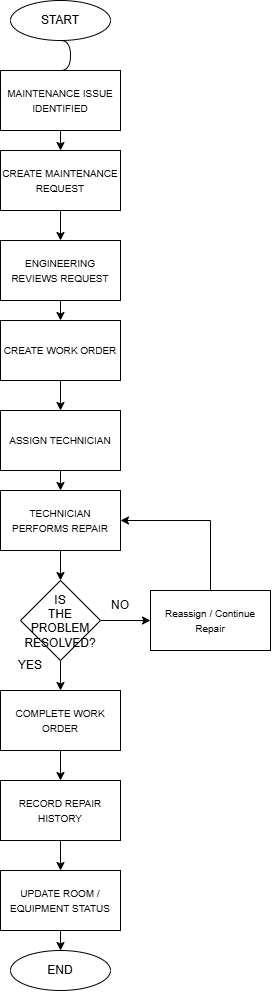

The diagram above was exported from draw.io. Its source (the exported page's mxGraphModel, read from the mxfile embedded in the PNG):
<mxGraphModel dx="1717" dy="1023" grid="1" gridSize="10" guides="1" tooltips="1" connect="1" arrows="1" fold="1" page="1" pageScale="1" pageWidth="850" pageHeight="1100" math="0" shadow="0">
  <root>
    <mxCell id="0" />
    <mxCell id="1" parent="0" />
    <mxCell id="YDRRrbf5TEYBBEtODMgZ-23" edge="1" parent="1" source="YDRRrbf5TEYBBEtODMgZ-1" style="edgeStyle=entityRelationEdgeStyle;rounded=0;orthogonalLoop=1;jettySize=auto;html=1;startArrow=none;endArrow=none;segment=10;curved=1;sourcePerimeterSpacing=0;targetPerimeterSpacing=0;exitX=0.5;exitY=1;exitDx=0;exitDy=0;entryX=0.5;entryY=0;entryDx=0;entryDy=0;" target="YDRRrbf5TEYBBEtODMgZ-2">
      <mxGeometry relative="1" as="geometry" />
    </mxCell>
    <mxCell id="YDRRrbf5TEYBBEtODMgZ-1" parent="1" style="ellipse;whiteSpace=wrap;html=1;align=center;newEdgeStyle={&quot;edgeStyle&quot;:&quot;entityRelationEdgeStyle&quot;,&quot;startArrow&quot;:&quot;none&quot;,&quot;endArrow&quot;:&quot;none&quot;,&quot;segment&quot;:10,&quot;curved&quot;:1,&quot;sourcePerimeterSpacing&quot;:0,&quot;targetPerimeterSpacing&quot;:0};treeFolding=1;treeMoving=1;" value="START" vertex="1">
      <mxGeometry height="40" width="100" x="370" y="50" as="geometry" />
    </mxCell>
    <mxCell id="YDRRrbf5TEYBBEtODMgZ-22" edge="1" parent="1" source="YDRRrbf5TEYBBEtODMgZ-2" style="edgeStyle=orthogonalEdgeStyle;rounded=0;orthogonalLoop=1;jettySize=auto;html=1;exitX=0.5;exitY=1;exitDx=0;exitDy=0;entryX=0.5;entryY=0;entryDx=0;entryDy=0;" target="YDRRrbf5TEYBBEtODMgZ-3">
      <mxGeometry relative="1" as="geometry" />
    </mxCell>
    <mxCell id="YDRRrbf5TEYBBEtODMgZ-2" parent="1" style="rounded=0;whiteSpace=wrap;html=1;" value="&lt;font style=&quot;font-size: 10px;&quot;&gt;MAINTENANCE ISSUE IDENTIFIED&lt;/font&gt;" vertex="1">
      <mxGeometry height="60" width="120" x="360" y="120" as="geometry" />
    </mxCell>
    <mxCell id="YDRRrbf5TEYBBEtODMgZ-21" edge="1" parent="1" source="YDRRrbf5TEYBBEtODMgZ-3" style="edgeStyle=orthogonalEdgeStyle;rounded=0;orthogonalLoop=1;jettySize=auto;html=1;exitX=0.5;exitY=1;exitDx=0;exitDy=0;entryX=0.5;entryY=0;entryDx=0;entryDy=0;" target="YDRRrbf5TEYBBEtODMgZ-4">
      <mxGeometry relative="1" as="geometry" />
    </mxCell>
    <mxCell id="YDRRrbf5TEYBBEtODMgZ-3" parent="1" style="rounded=0;whiteSpace=wrap;html=1;" value="&lt;font style=&quot;&quot;&gt;&lt;font style=&quot;font-size: 10px;&quot;&gt;CREATE MAINTENANCE REQUEST&lt;/font&gt;&lt;br&gt;&lt;/font&gt;" vertex="1">
      <mxGeometry height="60" width="120" x="360" y="200" as="geometry" />
    </mxCell>
    <mxCell id="YDRRrbf5TEYBBEtODMgZ-20" edge="1" parent="1" source="YDRRrbf5TEYBBEtODMgZ-4" style="edgeStyle=orthogonalEdgeStyle;rounded=0;orthogonalLoop=1;jettySize=auto;html=1;exitX=0.5;exitY=1;exitDx=0;exitDy=0;entryX=0.5;entryY=0;entryDx=0;entryDy=0;" target="YDRRrbf5TEYBBEtODMgZ-5">
      <mxGeometry relative="1" as="geometry" />
    </mxCell>
    <mxCell id="YDRRrbf5TEYBBEtODMgZ-4" parent="1" style="rounded=0;whiteSpace=wrap;html=1;" value="&lt;font style=&quot;&quot;&gt;&lt;font style=&quot;font-size: 10px;&quot;&gt;ENGINEERING REVIEWS REQUEST&lt;/font&gt;&lt;br&gt;&lt;/font&gt;" vertex="1">
      <mxGeometry height="60" width="120" x="360" y="290" as="geometry" />
    </mxCell>
    <mxCell id="YDRRrbf5TEYBBEtODMgZ-19" edge="1" parent="1" source="YDRRrbf5TEYBBEtODMgZ-5" style="edgeStyle=orthogonalEdgeStyle;rounded=0;orthogonalLoop=1;jettySize=auto;html=1;exitX=0.5;exitY=1;exitDx=0;exitDy=0;entryX=0.5;entryY=0;entryDx=0;entryDy=0;" target="YDRRrbf5TEYBBEtODMgZ-6">
      <mxGeometry relative="1" as="geometry" />
    </mxCell>
    <mxCell id="YDRRrbf5TEYBBEtODMgZ-5" parent="1" style="rounded=0;whiteSpace=wrap;html=1;" value="&lt;font style=&quot;&quot;&gt;&lt;font style=&quot;font-size: 10px;&quot;&gt;CREATE WORK ORDER&lt;/font&gt;&lt;br&gt;&lt;/font&gt;" vertex="1">
      <mxGeometry height="60" width="120" x="360" y="370" as="geometry" />
    </mxCell>
    <mxCell id="YDRRrbf5TEYBBEtODMgZ-18" edge="1" parent="1" source="YDRRrbf5TEYBBEtODMgZ-6" style="edgeStyle=orthogonalEdgeStyle;rounded=0;orthogonalLoop=1;jettySize=auto;html=1;exitX=0.5;exitY=1;exitDx=0;exitDy=0;entryX=0.5;entryY=0;entryDx=0;entryDy=0;" target="YDRRrbf5TEYBBEtODMgZ-7">
      <mxGeometry relative="1" as="geometry" />
    </mxCell>
    <mxCell id="YDRRrbf5TEYBBEtODMgZ-6" parent="1" style="rounded=0;whiteSpace=wrap;html=1;" value="&lt;font style=&quot;&quot;&gt;&lt;font style=&quot;font-size: 10px;&quot;&gt;ASSIGN TECHNICIAN&lt;/font&gt;&lt;br&gt;&lt;/font&gt;" vertex="1">
      <mxGeometry height="60" width="120" x="360" y="460" as="geometry" />
    </mxCell>
    <mxCell id="YDRRrbf5TEYBBEtODMgZ-17" edge="1" parent="1" source="YDRRrbf5TEYBBEtODMgZ-7" style="edgeStyle=orthogonalEdgeStyle;rounded=0;orthogonalLoop=1;jettySize=auto;html=1;exitX=0.5;exitY=1;exitDx=0;exitDy=0;entryX=0.5;entryY=0;entryDx=0;entryDy=0;" target="YDRRrbf5TEYBBEtODMgZ-9">
      <mxGeometry relative="1" as="geometry" />
    </mxCell>
    <mxCell id="YDRRrbf5TEYBBEtODMgZ-7" parent="1" style="rounded=0;whiteSpace=wrap;html=1;" value="&lt;font style=&quot;&quot;&gt;&lt;font style=&quot;font-size: 10px;&quot;&gt;TECHNICIAN PERFORMS REPAIR&lt;/font&gt;&lt;br&gt;&lt;/font&gt;" vertex="1">
      <mxGeometry height="60" width="120" x="360" y="540" as="geometry" />
    </mxCell>
    <mxCell id="YDRRrbf5TEYBBEtODMgZ-15" edge="1" parent="1" source="YDRRrbf5TEYBBEtODMgZ-9" style="edgeStyle=orthogonalEdgeStyle;rounded=0;orthogonalLoop=1;jettySize=auto;html=1;exitX=1;exitY=0.5;exitDx=0;exitDy=0;entryX=0;entryY=0.5;entryDx=0;entryDy=0;" target="YDRRrbf5TEYBBEtODMgZ-10">
      <mxGeometry relative="1" as="geometry" />
    </mxCell>
    <mxCell id="YDRRrbf5TEYBBEtODMgZ-16" edge="1" parent="1" source="YDRRrbf5TEYBBEtODMgZ-9" style="edgeStyle=orthogonalEdgeStyle;rounded=0;orthogonalLoop=1;jettySize=auto;html=1;exitX=0.5;exitY=1;exitDx=0;exitDy=0;entryX=0.5;entryY=0;entryDx=0;entryDy=0;" target="YDRRrbf5TEYBBEtODMgZ-11">
      <mxGeometry relative="1" as="geometry" />
    </mxCell>
    <mxCell id="YDRRrbf5TEYBBEtODMgZ-9" parent="1" style="rhombus;whiteSpace=wrap;html=1;shapeInside=1;" value="IS THE PROBLEM RESOLVED?" vertex="1">
      <mxGeometry height="80" width="80" x="380" y="630" as="geometry" />
    </mxCell>
    <mxCell id="YDRRrbf5TEYBBEtODMgZ-24" edge="1" parent="1" source="YDRRrbf5TEYBBEtODMgZ-10" style="edgeStyle=orthogonalEdgeStyle;rounded=0;orthogonalLoop=1;jettySize=auto;html=1;exitX=0.5;exitY=0;exitDx=0;exitDy=0;entryX=1;entryY=0.5;entryDx=0;entryDy=0;" target="YDRRrbf5TEYBBEtODMgZ-7">
      <mxGeometry relative="1" as="geometry" />
    </mxCell>
    <mxCell id="YDRRrbf5TEYBBEtODMgZ-10" parent="1" style="rounded=0;whiteSpace=wrap;html=1;" value="&lt;font style=&quot;&quot;&gt;&lt;font style=&quot;font-size: 10px;&quot;&gt;Reassign / Continue Repair&lt;/font&gt;&lt;br&gt;&lt;/font&gt;" vertex="1">
      <mxGeometry height="60" width="120" x="510" y="640" as="geometry" />
    </mxCell>
    <mxCell id="YDRRrbf5TEYBBEtODMgZ-26" edge="1" parent="1" source="YDRRrbf5TEYBBEtODMgZ-11" style="edgeStyle=orthogonalEdgeStyle;rounded=0;orthogonalLoop=1;jettySize=auto;html=1;exitX=0.5;exitY=1;exitDx=0;exitDy=0;entryX=0.5;entryY=0;entryDx=0;entryDy=0;" target="YDRRrbf5TEYBBEtODMgZ-12">
      <mxGeometry relative="1" as="geometry" />
    </mxCell>
    <mxCell id="YDRRrbf5TEYBBEtODMgZ-11" parent="1" style="rounded=0;whiteSpace=wrap;html=1;" value="&lt;font style=&quot;&quot;&gt;&lt;font style=&quot;font-size: 10px;&quot;&gt;COMPLETE WORK ORDER&lt;/font&gt;&lt;br&gt;&lt;/font&gt;" vertex="1">
      <mxGeometry height="60" width="120" x="360" y="740" as="geometry" />
    </mxCell>
    <mxCell id="YDRRrbf5TEYBBEtODMgZ-27" edge="1" parent="1" source="YDRRrbf5TEYBBEtODMgZ-12" style="edgeStyle=orthogonalEdgeStyle;rounded=0;orthogonalLoop=1;jettySize=auto;html=1;exitX=0.5;exitY=1;exitDx=0;exitDy=0;entryX=0.5;entryY=0;entryDx=0;entryDy=0;" target="YDRRrbf5TEYBBEtODMgZ-13">
      <mxGeometry relative="1" as="geometry" />
    </mxCell>
    <mxCell id="YDRRrbf5TEYBBEtODMgZ-12" parent="1" style="rounded=0;whiteSpace=wrap;html=1;" value="&lt;font style=&quot;&quot;&gt;&lt;font style=&quot;font-size: 10px;&quot;&gt;RECORD REPAIR HISTORY&lt;/font&gt;&lt;br&gt;&lt;/font&gt;" vertex="1">
      <mxGeometry height="60" width="120" x="360" y="830" as="geometry" />
    </mxCell>
    <mxCell id="YDRRrbf5TEYBBEtODMgZ-28" edge="1" parent="1" source="YDRRrbf5TEYBBEtODMgZ-13" style="edgeStyle=orthogonalEdgeStyle;rounded=0;orthogonalLoop=1;jettySize=auto;html=1;exitX=0.5;exitY=1;exitDx=0;exitDy=0;entryX=0.5;entryY=0;entryDx=0;entryDy=0;" target="YDRRrbf5TEYBBEtODMgZ-14">
      <mxGeometry relative="1" as="geometry" />
    </mxCell>
    <mxCell id="YDRRrbf5TEYBBEtODMgZ-13" parent="1" style="rounded=0;whiteSpace=wrap;html=1;" value="&lt;font style=&quot;&quot;&gt;&lt;font style=&quot;font-size: 10px;&quot;&gt;UPDATE ROOM / EQUIPMENT STATUS&lt;/font&gt;&lt;br&gt;&lt;/font&gt;" vertex="1">
      <mxGeometry height="60" width="120" x="360" y="920" as="geometry" />
    </mxCell>
    <mxCell id="YDRRrbf5TEYBBEtODMgZ-14" parent="1" style="ellipse;whiteSpace=wrap;html=1;align=center;newEdgeStyle={&quot;edgeStyle&quot;:&quot;entityRelationEdgeStyle&quot;,&quot;startArrow&quot;:&quot;none&quot;,&quot;endArrow&quot;:&quot;none&quot;,&quot;segment&quot;:10,&quot;curved&quot;:1,&quot;sourcePerimeterSpacing&quot;:0,&quot;targetPerimeterSpacing&quot;:0};treeFolding=1;treeMoving=1;" value="END" vertex="1">
      <mxGeometry height="40" width="100" x="370" y="1000" as="geometry" />
    </mxCell>
    <mxCell id="YDRRrbf5TEYBBEtODMgZ-29" parent="1" style="text;html=1;whiteSpace=wrap;strokeColor=none;fillColor=none;align=center;verticalAlign=middle;rounded=0;" value="NO" vertex="1">
      <mxGeometry height="30" width="60" x="450" y="640" as="geometry" />
    </mxCell>
    <mxCell id="YDRRrbf5TEYBBEtODMgZ-30" parent="1" style="text;html=1;whiteSpace=wrap;strokeColor=none;fillColor=none;align=center;verticalAlign=middle;rounded=0;" value="YES" vertex="1">
      <mxGeometry height="30" width="60" x="360" y="700" as="geometry" />
    </mxCell>
  </root>
</mxGraphModel>